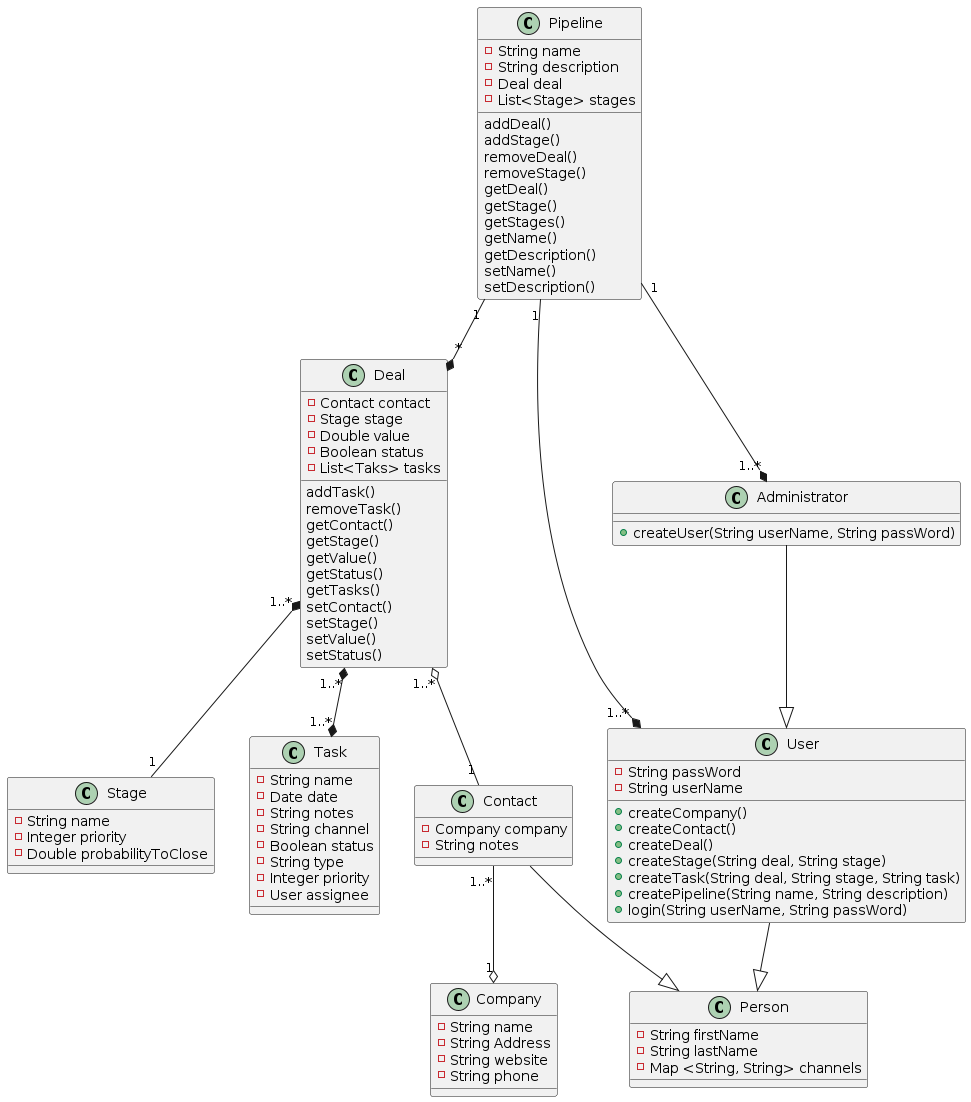

The diagram above was rendered by PlantUML. Its source (embedded in the PNG):
@startuml CRM33

Pipeline "1" --* "*" Deal

class Pipeline{
  -String name
  -String description
  -Deal deal
  -List<Stage> stages
  addDeal()
  addStage()
  removeDeal()
  removeStage()
  getDeal()
  getStage()
  getStages()
  getName()
  getDescription()
  setName()
  setDescription()

}

class Deal{
  -Contact contact
  -Stage stage
  -Double value
  -Boolean status
  -List<Taks> tasks
  addTask()
  removeTask()
  getContact()
  getStage()
  getValue()
  getStatus()
  getTasks()
  setContact()
  setStage()
  setValue()
  setStatus()
}

Deal "1..*" *-- "1" Stage

class Stage{
  -String name
  -Integer priority
  -Double probabilityToClose
}

class Task{
  -String name
  -Date date
  -String notes
  -String channel
  -Boolean status
  -String type
  -Integer priority
  -User assignee
  
}

class Person{
  -String firstName
  -String lastName
  -Map <String, String> channels
}


Contact --|> Person
class Contact{
  -Company company
  -String notes
}

User --|> Person
Pipeline "1" --* "1..*" User

class User{

  -String passWord
  -String userName

  +createCompany()
  +createContact()
  +createDeal()
  +createStage(String deal, String stage)
  +createTask(String deal, String stage, String task)
  +createPipeline(String name, String description)
  +login(String userName, String passWord)
}

Administrator --|> User
Pipeline "1" --* "1..*" Administrator

class Administrator{

  +createUser(String userName, String passWord)

}

class Company{
  -String name
  -String Address
  -String website
  -String phone
}

Deal "1..*" o-- "1" Contact
Contact "1..*" --o "1" Company
Deal "1..*" *--* "1..*" Task

@enduml